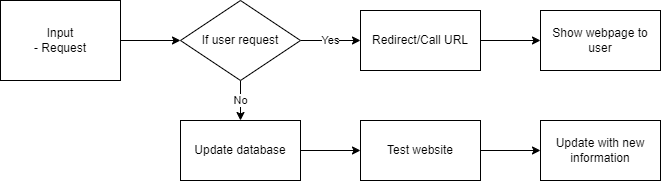

The diagram above was exported from draw.io. Its source (the exported page's mxGraphModel, read from the mxfile embedded in the PNG):
<mxGraphModel dx="1888" dy="817" grid="1" gridSize="10" guides="1" tooltips="1" connect="1" arrows="1" fold="1" page="0" pageScale="1" pageWidth="850" pageHeight="1100" math="0" shadow="0">
  <root>
    <mxCell id="0" />
    <mxCell id="1" parent="0" />
    <mxCell id="QfVIBCeISggAvmQGPwf6-5" style="edgeStyle=orthogonalEdgeStyle;rounded=0;orthogonalLoop=1;jettySize=auto;html=1;exitX=1;exitY=0.5;exitDx=0;exitDy=0;entryX=0;entryY=0.5;entryDx=0;entryDy=0;" edge="1" parent="1" source="QfVIBCeISggAvmQGPwf6-1" target="QfVIBCeISggAvmQGPwf6-3">
      <mxGeometry relative="1" as="geometry" />
    </mxCell>
    <mxCell id="QfVIBCeISggAvmQGPwf6-1" value="Input&lt;br&gt;- Request" style="rounded=0;whiteSpace=wrap;html=1;" vertex="1" parent="1">
      <mxGeometry x="-80" y="280" width="120" height="80" as="geometry" />
    </mxCell>
    <mxCell id="QfVIBCeISggAvmQGPwf6-7" value="Yes" style="edgeStyle=orthogonalEdgeStyle;rounded=0;orthogonalLoop=1;jettySize=auto;html=1;exitX=1;exitY=0.5;exitDx=0;exitDy=0;entryX=0;entryY=0.5;entryDx=0;entryDy=0;" edge="1" parent="1" source="QfVIBCeISggAvmQGPwf6-3" target="QfVIBCeISggAvmQGPwf6-6">
      <mxGeometry relative="1" as="geometry" />
    </mxCell>
    <mxCell id="QfVIBCeISggAvmQGPwf6-10" value="No" style="edgeStyle=orthogonalEdgeStyle;rounded=0;orthogonalLoop=1;jettySize=auto;html=1;exitX=0.5;exitY=1;exitDx=0;exitDy=0;entryX=0.5;entryY=0;entryDx=0;entryDy=0;" edge="1" parent="1" source="QfVIBCeISggAvmQGPwf6-3" target="QfVIBCeISggAvmQGPwf6-9">
      <mxGeometry relative="1" as="geometry" />
    </mxCell>
    <mxCell id="QfVIBCeISggAvmQGPwf6-3" value="If user request" style="rhombus;whiteSpace=wrap;html=1;" vertex="1" parent="1">
      <mxGeometry x="100" y="280" width="120" height="80" as="geometry" />
    </mxCell>
    <mxCell id="QfVIBCeISggAvmQGPwf6-17" style="edgeStyle=orthogonalEdgeStyle;rounded=0;orthogonalLoop=1;jettySize=auto;html=1;exitX=1;exitY=0.5;exitDx=0;exitDy=0;entryX=0;entryY=0.5;entryDx=0;entryDy=0;" edge="1" parent="1" source="QfVIBCeISggAvmQGPwf6-6" target="QfVIBCeISggAvmQGPwf6-15">
      <mxGeometry relative="1" as="geometry" />
    </mxCell>
    <mxCell id="QfVIBCeISggAvmQGPwf6-6" value="Redirect/Call URL" style="rounded=0;whiteSpace=wrap;html=1;" vertex="1" parent="1">
      <mxGeometry x="280" y="290" width="120" height="60" as="geometry" />
    </mxCell>
    <mxCell id="QfVIBCeISggAvmQGPwf6-12" style="edgeStyle=orthogonalEdgeStyle;rounded=0;orthogonalLoop=1;jettySize=auto;html=1;exitX=1;exitY=0.5;exitDx=0;exitDy=0;entryX=0;entryY=0.5;entryDx=0;entryDy=0;" edge="1" parent="1" source="QfVIBCeISggAvmQGPwf6-9" target="QfVIBCeISggAvmQGPwf6-11">
      <mxGeometry relative="1" as="geometry" />
    </mxCell>
    <mxCell id="QfVIBCeISggAvmQGPwf6-9" value="Update database" style="rounded=0;whiteSpace=wrap;html=1;" vertex="1" parent="1">
      <mxGeometry x="100" y="400" width="120" height="60" as="geometry" />
    </mxCell>
    <mxCell id="QfVIBCeISggAvmQGPwf6-14" style="edgeStyle=orthogonalEdgeStyle;rounded=0;orthogonalLoop=1;jettySize=auto;html=1;exitX=1;exitY=0.5;exitDx=0;exitDy=0;entryX=0;entryY=0.5;entryDx=0;entryDy=0;" edge="1" parent="1" source="QfVIBCeISggAvmQGPwf6-11" target="QfVIBCeISggAvmQGPwf6-13">
      <mxGeometry relative="1" as="geometry" />
    </mxCell>
    <mxCell id="QfVIBCeISggAvmQGPwf6-11" value="Test website" style="rounded=0;whiteSpace=wrap;html=1;" vertex="1" parent="1">
      <mxGeometry x="280" y="400" width="120" height="60" as="geometry" />
    </mxCell>
    <mxCell id="QfVIBCeISggAvmQGPwf6-13" value="Update with new information" style="rounded=0;whiteSpace=wrap;html=1;" vertex="1" parent="1">
      <mxGeometry x="460" y="400" width="120" height="60" as="geometry" />
    </mxCell>
    <mxCell id="QfVIBCeISggAvmQGPwf6-15" value="Show webpage to user" style="rounded=0;whiteSpace=wrap;html=1;" vertex="1" parent="1">
      <mxGeometry x="460" y="290" width="120" height="60" as="geometry" />
    </mxCell>
  </root>
</mxGraphModel>